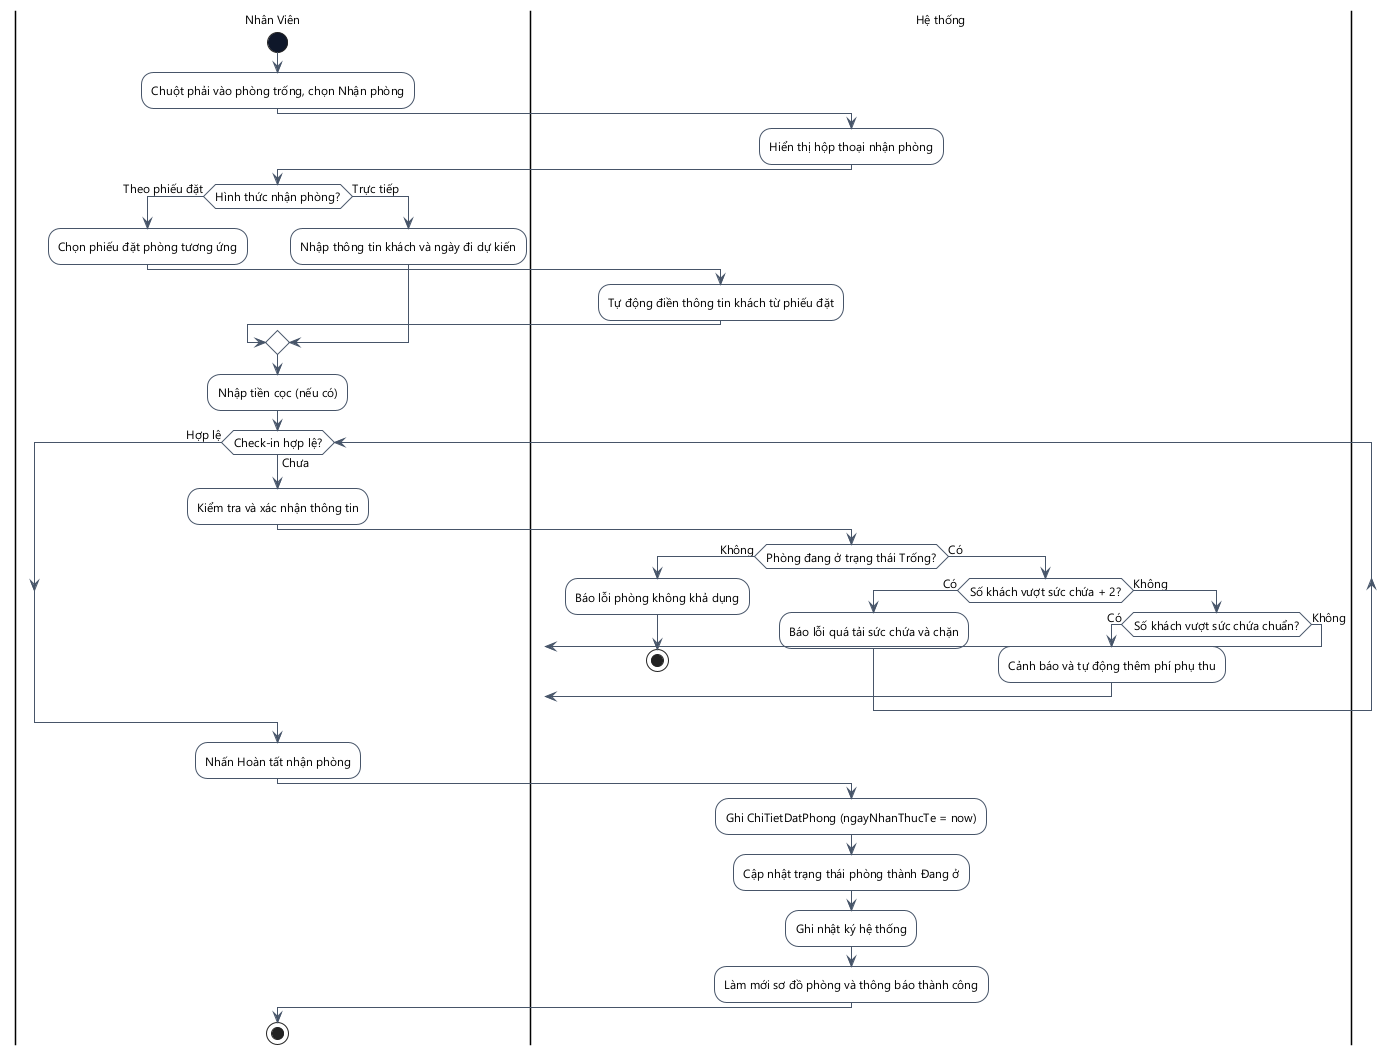

The diagram above was rendered by PlantUML. Its source (embedded in the PNG):
@startuml
skinparam DefaultFontName "Segoe UI"
skinparam DefaultFontSize 12
skinparam ActivityMinimalWidth 180
skinparam ActivityPadding 8
skinparam ActivityMargin 8
skinparam backgroundcolor white
skinparam ActivityBackgroundColor white
skinparam ActivityBorderColor #475569
skinparam ActivityStartColor #0F172A
skinparam ActivityEndColor #0F172A
skinparam ActivityDiamondBackgroundColor white
skinparam ActivityDiamondBorderColor #475569
skinparam ArrowColor #475569
skinparam ActivityBorderThickness 1
skinparam ArrowThickness 1
skinparam linetype ortho

|Nhân Viên|
start
:Chuột phải vào phòng trống, chọn Nhận phòng;
|Hệ thống|
:Hiển thị hộp thoại nhận phòng;
|Nhân Viên|
if (Hình thức nhận phòng?) then (Theo phiếu đặt)
  :Chọn phiếu đặt phòng tương ứng;
  |Hệ thống|
  :Tự động điền thông tin khách từ phiếu đặt;
else (Trực tiếp)
  |Nhân Viên|
  :Nhập thông tin khách và ngày đi dự kiến;
endif
|Nhân Viên|
:Nhập tiền cọc (nếu có);
while (Check-in hợp lệ?) is (Chưa)
  |Nhân Viên|
  :Kiểm tra và xác nhận thông tin;
  |Hệ thống|
  if (Phòng đang ở trạng thái Trống?) then (Không)
    :Báo lỗi phòng không khả dụng;
    stop
  else (Có)
    if (Số khách vượt sức chứa + 2?) then (Có)
      :Báo lỗi quá tải sức chứa và chặn;
    else (Không)
      if (Số khách vượt sức chứa chuẩn?) then (Có)
        :Cảnh báo và tự động thêm phí phụ thu;
        break
      else (Không)
        break
      endif
    endif
  endif
endwhile (Hợp lệ)
|Nhân Viên|
:Nhấn Hoàn tất nhận phòng;
|Hệ thống|
:Ghi ChiTietDatPhong (ngayNhanThucTe = now);
:Cập nhật trạng thái phòng thành Đang ở;
:Ghi nhật ký hệ thống;
:Làm mới sơ đồ phòng và thông báo thành công;
|Nhân Viên|
stop
@enduml